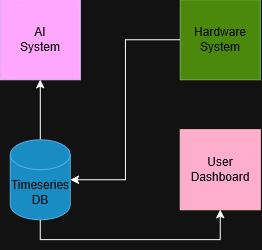

The diagram above was exported from draw.io. Its source (the exported page's mxGraphModel, read from the mxfile embedded in the PNG):
<mxGraphModel dx="710" dy="388" grid="1" gridSize="10" guides="1" tooltips="1" connect="1" arrows="1" fold="1" page="1" pageScale="1" pageWidth="850" pageHeight="1100" math="0" shadow="0">
  <root>
    <mxCell id="0" />
    <mxCell id="1" parent="0" />
    <mxCell id="xkz-W8ZcL2gEN8zHry7A-1" parent="1" style="whiteSpace=wrap;html=1;aspect=fixed;fillColor=#60a917;fontColor=#ffffff;strokeColor=#2D7600;" value="&lt;div&gt;Hardware&lt;/div&gt;&lt;div&gt;System&lt;/div&gt;" vertex="1">
      <mxGeometry height="80" width="80" x="450" y="110" as="geometry" />
    </mxCell>
    <mxCell id="xkz-W8ZcL2gEN8zHry7A-5" edge="1" parent="1" source="xkz-W8ZcL2gEN8zHry7A-2" style="edgeStyle=orthogonalEdgeStyle;rounded=0;orthogonalLoop=1;jettySize=auto;html=1;entryX=0.5;entryY=1;entryDx=0;entryDy=0;" target="xkz-W8ZcL2gEN8zHry7A-4">
      <mxGeometry relative="1" as="geometry" />
    </mxCell>
    <mxCell id="xkz-W8ZcL2gEN8zHry7A-2" parent="1" style="shape=cylinder3;whiteSpace=wrap;html=1;boundedLbl=1;backgroundOutline=1;size=15;fillColor=#1ba1e2;fontColor=#ffffff;strokeColor=#006EAF;" value="&lt;div&gt;Timeseries&lt;/div&gt;&lt;div&gt;DB&lt;/div&gt;" vertex="1">
      <mxGeometry height="80" width="60" x="280" y="250" as="geometry" />
    </mxCell>
    <mxCell id="xkz-W8ZcL2gEN8zHry7A-3" parent="1" style="whiteSpace=wrap;html=1;aspect=fixed;fillColor=#a20025;fontColor=#ffffff;strokeColor=#6F0000;" value="&lt;div&gt;User&lt;/div&gt;&lt;div&gt;Dashboard&lt;/div&gt;" vertex="1">
      <mxGeometry height="80" width="80" x="450" y="240" as="geometry" />
    </mxCell>
    <mxCell id="xkz-W8ZcL2gEN8zHry7A-4" parent="1" style="whiteSpace=wrap;html=1;aspect=fixed;fillColor=#6a00ff;fontColor=#ffffff;strokeColor=#3700CC;" value="&lt;div&gt;AI&lt;/div&gt;&lt;div&gt;System&lt;/div&gt;" vertex="1">
      <mxGeometry height="80" width="80" x="270" y="110" as="geometry" />
    </mxCell>
    <mxCell id="xkz-W8ZcL2gEN8zHry7A-6" edge="1" parent="1" source="xkz-W8ZcL2gEN8zHry7A-1" style="edgeStyle=orthogonalEdgeStyle;rounded=0;orthogonalLoop=1;jettySize=auto;html=1;entryX=1;entryY=0.5;entryDx=0;entryDy=0;entryPerimeter=0;" target="xkz-W8ZcL2gEN8zHry7A-2">
      <mxGeometry relative="1" as="geometry" />
    </mxCell>
    <mxCell id="xkz-W8ZcL2gEN8zHry7A-7" edge="1" parent="1" source="xkz-W8ZcL2gEN8zHry7A-2" style="edgeStyle=orthogonalEdgeStyle;rounded=0;orthogonalLoop=1;jettySize=auto;html=1;entryX=0.5;entryY=1;entryDx=0;entryDy=0;" target="xkz-W8ZcL2gEN8zHry7A-3">
      <mxGeometry relative="1" as="geometry">
        <Array as="points">
          <mxPoint x="310" y="350" />
          <mxPoint x="490" y="350" />
        </Array>
      </mxGeometry>
    </mxCell>
  </root>
</mxGraphModel>